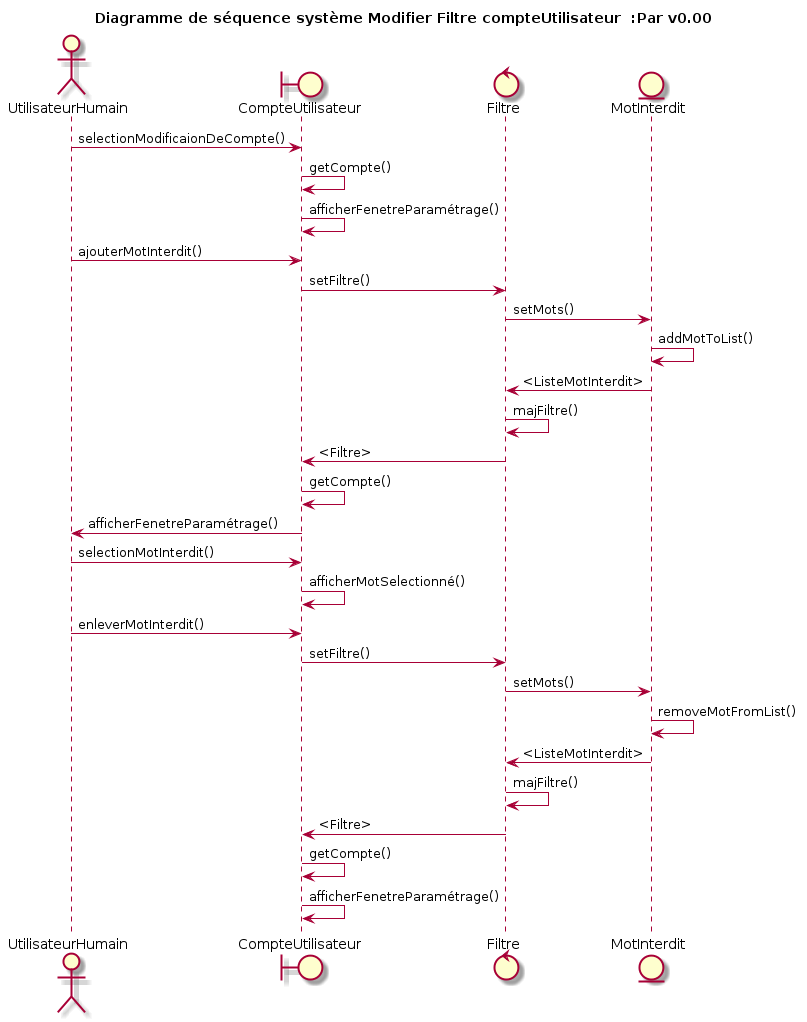

The diagram above was rendered by PlantUML. Its source (embedded in the PNG):
@startuml
title Diagramme de séquence système Modifier Filtre compteUtilisateur  :Par v0.00
actor UtilisateurHumain
boundary CompteUtilisateur
control Filtre
entity MotInterdit
UtilisateurHumain -> CompteUtilisateur : selectionModificaionDeCompte()
CompteUtilisateur -> CompteUtilisateur : getCompte()
CompteUtilisateur -> CompteUtilisateur : afficherFenetreParamétrage()
UtilisateurHumain -> CompteUtilisateur : ajouterMotInterdit()
CompteUtilisateur -> Filtre: setFiltre()
Filtre -> MotInterdit : setMots()
MotInterdit -> MotInterdit: addMotToList()
MotInterdit -> Filtre :<ListeMotInterdit>
Filtre -> Filtre : majFiltre()
Filtre -> CompteUtilisateur : <Filtre>
CompteUtilisateur -> CompteUtilisateur : getCompte()
CompteUtilisateur -> UtilisateurHumain : afficherFenetreParamétrage()
UtilisateurHumain -> CompteUtilisateur : selectionMotInterdit()
CompteUtilisateur -> CompteUtilisateur: afficherMotSelectionné()
UtilisateurHumain -> CompteUtilisateur : enleverMotInterdit()
CompteUtilisateur -> Filtre: setFiltre()
Filtre -> MotInterdit : setMots()
MotInterdit -> MotInterdit: removeMotFromList()
MotInterdit -> Filtre :<ListeMotInterdit>
Filtre -> Filtre : majFiltre()
Filtre -> CompteUtilisateur : <Filtre>
CompteUtilisateur -> CompteUtilisateur : getCompte()
CompteUtilisateur -> CompteUtilisateur : afficherFenetreParamétrage()
@enduml